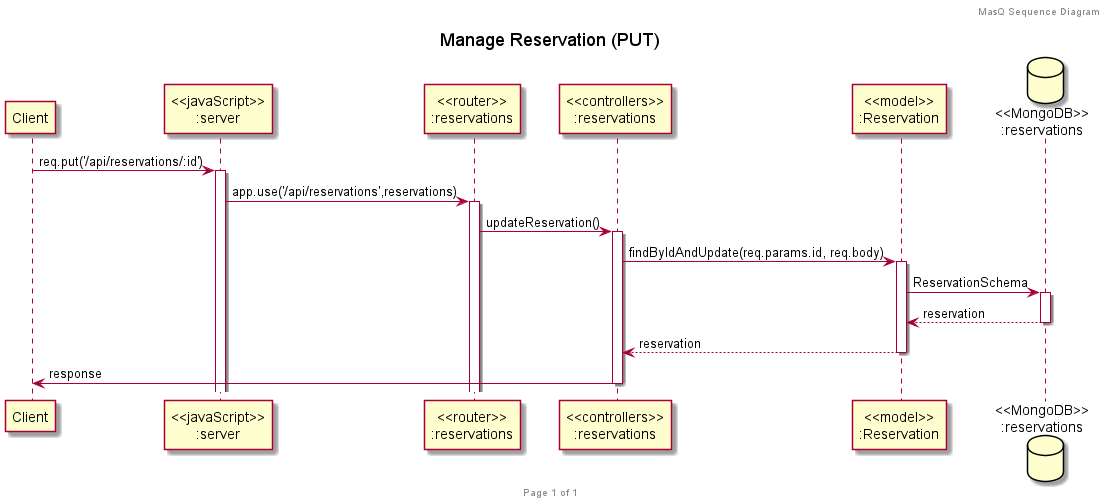

The diagram above was rendered by PlantUML. Its source (embedded in the PNG):
@startuml Manage_Reservation_PUT

title "Manage Reservation (PUT)"

header MasQ Sequence Diagram
footer Page %page% of %lastpage%

participant "Client" as client
participant "<<javaScript>>\n:server" as server
participant "<<router>>\n:reservations" as routerReservations
participant "<<controllers>>\n:reservations" as controllersReservations
participant "<<model>>\n:Reservation" as modelReservation
database "<<MongoDB>>\n:reservations" as ReservationsDatabase

client->server ++:req.put('/api/reservations/:id')
server->routerReservations ++:app.use('/api/reservations',reservations)
routerReservations -> controllersReservations ++:updateReservation()

controllersReservations->modelReservation ++:findByIdAndUpdate(req.params.id, req.body)
modelReservation ->ReservationsDatabase ++: ReservationSchema
ReservationsDatabase --> modelReservation --: reservation
controllersReservations <-- modelReservation --:reservation

controllersReservations->client --:response

@enduml